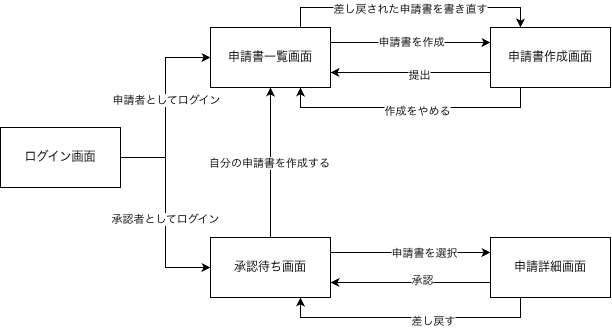

The diagram above was exported from draw.io. Its source (the exported page's mxGraphModel, read from the mxfile embedded in the PNG):
<mxGraphModel dx="807" dy="448" grid="1" gridSize="10" guides="1" tooltips="1" connect="1" arrows="1" fold="1" page="1" pageScale="1" pageWidth="827" pageHeight="1169" background="light-dark(#FFFFFF,#121212)" math="0" shadow="0">
  <root>
    <mxCell id="0" />
    <mxCell id="1" parent="0" />
    <mxCell id="EClXj5M-yVRbDsVZMrb3-21" edge="1" parent="1" source="EClXj5M-yVRbDsVZMrb3-1" style="edgeStyle=orthogonalEdgeStyle;rounded=0;orthogonalLoop=1;jettySize=auto;html=1;exitX=0;exitY=0.75;exitDx=0;exitDy=0;entryX=1;entryY=0.75;entryDx=0;entryDy=0;defaultLabelBackgroundColor=page;" target="EClXj5M-yVRbDsVZMrb3-3">
      <mxGeometry relative="1" as="geometry" />
    </mxCell>
    <mxCell id="EClXj5M-yVRbDsVZMrb3-24" connectable="0" parent="EClXj5M-yVRbDsVZMrb3-21" style="edgeLabel;html=1;align=center;verticalAlign=middle;resizable=0;points=[];inheritText=1;defaultLabelBackgroundColor=page;" value="承認" vertex="1">
      <mxGeometry relative="1" x="-0.1331" y="-3" as="geometry">
        <mxPoint as="offset" />
      </mxGeometry>
    </mxCell>
    <mxCell id="EClXj5M-yVRbDsVZMrb3-22" edge="1" parent="1" source="EClXj5M-yVRbDsVZMrb3-1" style="edgeStyle=orthogonalEdgeStyle;rounded=0;orthogonalLoop=1;jettySize=auto;html=1;exitX=0.25;exitY=1;exitDx=0;exitDy=0;entryX=0.75;entryY=1;entryDx=0;entryDy=0;defaultLabelBackgroundColor=page;" target="EClXj5M-yVRbDsVZMrb3-3">
      <mxGeometry relative="1" as="geometry" />
    </mxCell>
    <mxCell id="EClXj5M-yVRbDsVZMrb3-25" connectable="0" parent="EClXj5M-yVRbDsVZMrb3-22" style="edgeLabel;html=1;align=center;verticalAlign=middle;resizable=0;points=[];inheritText=1;defaultLabelBackgroundColor=page;" value="差し戻す" vertex="1">
      <mxGeometry relative="1" x="-0.1697" y="3" as="geometry">
        <mxPoint as="offset" />
      </mxGeometry>
    </mxCell>
    <mxCell id="EClXj5M-yVRbDsVZMrb3-1" parent="1" style="rounded=0;whiteSpace=wrap;html=1;" value="申請詳細画面" vertex="1">
      <mxGeometry height="60" width="120" x="510" y="470" as="geometry" />
    </mxCell>
    <mxCell id="EClXj5M-yVRbDsVZMrb3-12" edge="1" parent="1" source="EClXj5M-yVRbDsVZMrb3-2" style="edgeStyle=orthogonalEdgeStyle;rounded=0;orthogonalLoop=1;jettySize=auto;html=1;exitX=0;exitY=0.75;exitDx=0;exitDy=0;defaultLabelBackgroundColor=page;">
      <mxGeometry relative="1" as="geometry">
        <mxPoint x="350" y="305.0201342281879" as="targetPoint" />
      </mxGeometry>
    </mxCell>
    <mxCell id="EClXj5M-yVRbDsVZMrb3-15" connectable="0" parent="EClXj5M-yVRbDsVZMrb3-12" style="edgeLabel;html=1;align=center;verticalAlign=middle;resizable=0;points=[];inheritText=1;defaultLabelBackgroundColor=page;" value="提出" vertex="1">
      <mxGeometry relative="1" x="-0.0996" y="2" as="geometry">
        <mxPoint as="offset" />
      </mxGeometry>
    </mxCell>
    <mxCell id="EClXj5M-yVRbDsVZMrb3-13" edge="1" parent="1" source="EClXj5M-yVRbDsVZMrb3-2" style="edgeStyle=orthogonalEdgeStyle;rounded=0;orthogonalLoop=1;jettySize=auto;html=1;exitX=0.25;exitY=1;exitDx=0;exitDy=0;entryX=0.75;entryY=1;entryDx=0;entryDy=0;defaultLabelBackgroundColor=page;" target="EClXj5M-yVRbDsVZMrb3-4">
      <mxGeometry relative="1" as="geometry" />
    </mxCell>
    <mxCell id="EClXj5M-yVRbDsVZMrb3-16" connectable="0" parent="EClXj5M-yVRbDsVZMrb3-13" style="edgeLabel;html=1;align=center;verticalAlign=middle;resizable=0;points=[];inheritText=1;defaultLabelBackgroundColor=page;" value="作成をやめる" vertex="1">
      <mxGeometry relative="1" x="-0.0458" y="3" as="geometry">
        <mxPoint as="offset" />
      </mxGeometry>
    </mxCell>
    <mxCell id="EClXj5M-yVRbDsVZMrb3-2" parent="1" style="rounded=0;whiteSpace=wrap;html=1;" value="申請書作成画面" vertex="1">
      <mxGeometry height="60" width="120" x="510" y="260" as="geometry" />
    </mxCell>
    <mxCell id="EClXj5M-yVRbDsVZMrb3-18" edge="1" parent="1" source="EClXj5M-yVRbDsVZMrb3-3" style="edgeStyle=orthogonalEdgeStyle;rounded=0;orthogonalLoop=1;jettySize=auto;html=1;exitX=0.5;exitY=0;exitDx=0;exitDy=0;entryX=0.5;entryY=1;entryDx=0;entryDy=0;defaultLabelBackgroundColor=page;" target="EClXj5M-yVRbDsVZMrb3-4">
      <mxGeometry relative="1" as="geometry" />
    </mxCell>
    <mxCell id="EClXj5M-yVRbDsVZMrb3-19" connectable="0" parent="EClXj5M-yVRbDsVZMrb3-18" style="edgeLabel;html=1;align=center;verticalAlign=middle;resizable=0;points=[];inheritText=1;defaultLabelBackgroundColor=page;" value="自分の申請書を作成する" vertex="1">
      <mxGeometry relative="1" x="0.0006" y="2" as="geometry">
        <mxPoint as="offset" />
      </mxGeometry>
    </mxCell>
    <mxCell id="EClXj5M-yVRbDsVZMrb3-20" edge="1" parent="1" source="EClXj5M-yVRbDsVZMrb3-3" style="edgeStyle=orthogonalEdgeStyle;rounded=0;orthogonalLoop=1;jettySize=auto;html=1;exitX=1;exitY=0.25;exitDx=0;exitDy=0;entryX=0;entryY=0.25;entryDx=0;entryDy=0;defaultLabelBackgroundColor=page;" target="EClXj5M-yVRbDsVZMrb3-1">
      <mxGeometry relative="1" as="geometry" />
    </mxCell>
    <mxCell id="EClXj5M-yVRbDsVZMrb3-23" connectable="0" parent="EClXj5M-yVRbDsVZMrb3-20" style="edgeLabel;html=1;align=center;verticalAlign=middle;resizable=0;points=[];inheritText=1;defaultLabelBackgroundColor=page;" value="申請書を選択" vertex="1">
      <mxGeometry relative="1" x="0.1583" as="geometry">
        <mxPoint as="offset" />
      </mxGeometry>
    </mxCell>
    <mxCell id="EClXj5M-yVRbDsVZMrb3-3" parent="1" style="rounded=0;whiteSpace=wrap;html=1;" value="承認待ち画面" vertex="1">
      <mxGeometry height="60" width="120" x="230" y="470" as="geometry" />
    </mxCell>
    <mxCell id="EClXj5M-yVRbDsVZMrb3-10" edge="1" parent="1" source="EClXj5M-yVRbDsVZMrb3-4" style="edgeStyle=orthogonalEdgeStyle;rounded=0;orthogonalLoop=1;jettySize=auto;html=1;exitX=1;exitY=0.25;exitDx=0;exitDy=0;entryX=0;entryY=0.25;entryDx=0;entryDy=0;defaultLabelBackgroundColor=page;" target="EClXj5M-yVRbDsVZMrb3-2">
      <mxGeometry relative="1" as="geometry" />
    </mxCell>
    <mxCell id="EClXj5M-yVRbDsVZMrb3-14" connectable="0" parent="EClXj5M-yVRbDsVZMrb3-10" style="edgeLabel;html=1;align=center;verticalAlign=middle;resizable=0;points=[];inheritText=1;defaultLabelBackgroundColor=page;" value="申請書を作成" vertex="1">
      <mxGeometry relative="1" x="-0.0011" y="1" as="geometry">
        <mxPoint as="offset" />
      </mxGeometry>
    </mxCell>
    <mxCell id="EClXj5M-yVRbDsVZMrb3-11" edge="1" parent="1" source="EClXj5M-yVRbDsVZMrb3-4" style="edgeStyle=orthogonalEdgeStyle;rounded=0;orthogonalLoop=1;jettySize=auto;html=1;exitX=0.75;exitY=0;exitDx=0;exitDy=0;entryX=0.25;entryY=0;entryDx=0;entryDy=0;defaultLabelBackgroundColor=page;" target="EClXj5M-yVRbDsVZMrb3-2">
      <mxGeometry relative="1" as="geometry" />
    </mxCell>
    <mxCell id="EClXj5M-yVRbDsVZMrb3-17" connectable="0" parent="EClXj5M-yVRbDsVZMrb3-11" style="edgeLabel;html=1;align=center;verticalAlign=middle;resizable=0;points=[];inheritText=1;defaultLabelBackgroundColor=page;" value="差し戻された申請書を書き直す" vertex="1">
      <mxGeometry relative="1" x="-0.0058" y="-1" as="geometry">
        <mxPoint as="offset" />
      </mxGeometry>
    </mxCell>
    <mxCell id="EClXj5M-yVRbDsVZMrb3-4" parent="1" style="rounded=0;whiteSpace=wrap;html=1;" value="申請書一覧画面" vertex="1">
      <mxGeometry height="60" width="120" x="230" y="260" as="geometry" />
    </mxCell>
    <mxCell id="EClXj5M-yVRbDsVZMrb3-6" edge="1" parent="1" source="EClXj5M-yVRbDsVZMrb3-5" style="edgeStyle=orthogonalEdgeStyle;rounded=0;orthogonalLoop=1;jettySize=auto;html=1;exitX=1;exitY=0.5;exitDx=0;exitDy=0;entryX=0;entryY=0.5;entryDx=0;entryDy=0;defaultLabelBackgroundColor=page;" target="EClXj5M-yVRbDsVZMrb3-4">
      <mxGeometry relative="1" as="geometry" />
    </mxCell>
    <mxCell id="EClXj5M-yVRbDsVZMrb3-8" connectable="0" parent="EClXj5M-yVRbDsVZMrb3-6" style="edgeLabel;html=1;align=center;verticalAlign=middle;resizable=0;points=[];inheritText=1;defaultLabelBackgroundColor=page;" value="申請者としてログイン" vertex="1">
      <mxGeometry relative="1" x="0.0817" as="geometry">
        <mxPoint as="offset" />
      </mxGeometry>
    </mxCell>
    <mxCell id="EClXj5M-yVRbDsVZMrb3-7" edge="1" parent="1" source="EClXj5M-yVRbDsVZMrb3-5" style="edgeStyle=orthogonalEdgeStyle;rounded=0;orthogonalLoop=1;jettySize=auto;html=1;exitX=1;exitY=0.5;exitDx=0;exitDy=0;entryX=0;entryY=0.5;entryDx=0;entryDy=0;defaultLabelBackgroundColor=page;" target="EClXj5M-yVRbDsVZMrb3-3">
      <mxGeometry relative="1" as="geometry" />
    </mxCell>
    <mxCell id="EClXj5M-yVRbDsVZMrb3-9" connectable="0" parent="EClXj5M-yVRbDsVZMrb3-7" style="edgeLabel;html=1;align=center;verticalAlign=middle;resizable=0;points=[];inheritText=1;defaultLabelBackgroundColor=page;" value="承認者としてログイン" vertex="1">
      <mxGeometry relative="1" x="0.0566" y="-1" as="geometry">
        <mxPoint as="offset" />
      </mxGeometry>
    </mxCell>
    <mxCell id="EClXj5M-yVRbDsVZMrb3-5" parent="1" style="rounded=0;whiteSpace=wrap;html=1;" value="ログイン画面" vertex="1">
      <mxGeometry height="60" width="120" x="20" y="360" as="geometry" />
    </mxCell>
  </root>
</mxGraphModel>